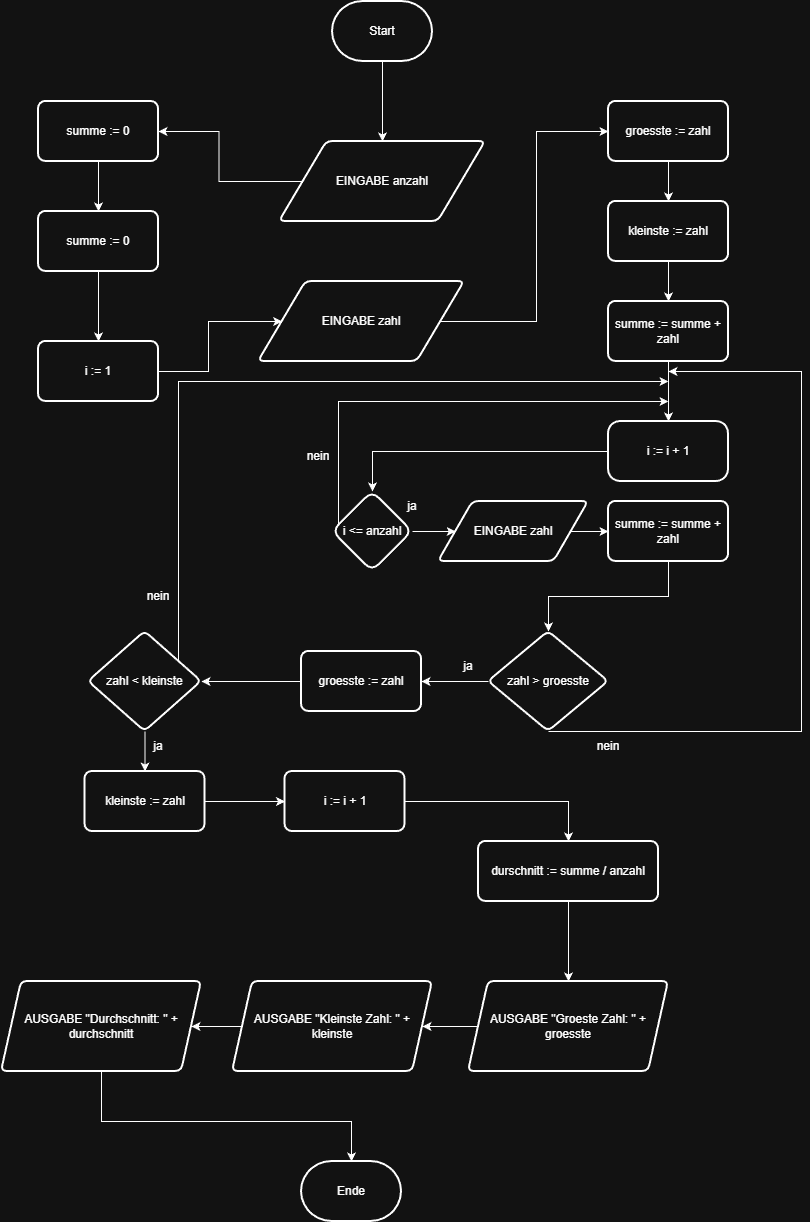

The diagram above was exported from draw.io. Its source (the exported page's mxGraphModel, read from the mxfile embedded in the PNG):
<mxGraphModel dx="2066" dy="1103" grid="1" gridSize="10" guides="1" tooltips="1" connect="1" arrows="1" fold="1" page="1" pageScale="1" pageWidth="827" pageHeight="1169" math="0" shadow="0">
  <root>
    <mxCell id="0" />
    <mxCell id="1" parent="0" />
    <mxCell id="jwWItBqHmMDWUzArBfZ9-3" value="" style="edgeStyle=orthogonalEdgeStyle;rounded=0;orthogonalLoop=1;jettySize=auto;html=1;" edge="1" parent="1" source="jwWItBqHmMDWUzArBfZ9-1">
      <mxGeometry relative="1" as="geometry">
        <mxPoint x="395" y="180" as="targetPoint" />
      </mxGeometry>
    </mxCell>
    <mxCell id="jwWItBqHmMDWUzArBfZ9-1" value="Start" style="strokeWidth=2;html=1;shape=mxgraph.flowchart.terminator;whiteSpace=wrap;" vertex="1" parent="1">
      <mxGeometry x="345" y="40" width="100" height="60" as="geometry" />
    </mxCell>
    <mxCell id="jwWItBqHmMDWUzArBfZ9-7" value="" style="edgeStyle=orthogonalEdgeStyle;rounded=0;orthogonalLoop=1;jettySize=auto;html=1;" edge="1" parent="1" source="jwWItBqHmMDWUzArBfZ9-5" target="jwWItBqHmMDWUzArBfZ9-6">
      <mxGeometry relative="1" as="geometry" />
    </mxCell>
    <mxCell id="jwWItBqHmMDWUzArBfZ9-5" value="EINGABE anzahl" style="shape=parallelogram;html=1;strokeWidth=2;perimeter=parallelogramPerimeter;whiteSpace=wrap;rounded=1;arcSize=12;size=0.23;" vertex="1" parent="1">
      <mxGeometry x="292" y="180" width="206" height="80" as="geometry" />
    </mxCell>
    <mxCell id="jwWItBqHmMDWUzArBfZ9-9" value="" style="edgeStyle=orthogonalEdgeStyle;rounded=0;orthogonalLoop=1;jettySize=auto;html=1;" edge="1" parent="1" source="jwWItBqHmMDWUzArBfZ9-6" target="jwWItBqHmMDWUzArBfZ9-8">
      <mxGeometry relative="1" as="geometry" />
    </mxCell>
    <mxCell id="jwWItBqHmMDWUzArBfZ9-13" value="" style="edgeStyle=orthogonalEdgeStyle;rounded=0;orthogonalLoop=1;jettySize=auto;html=1;" edge="1" parent="1" source="jwWItBqHmMDWUzArBfZ9-6" target="jwWItBqHmMDWUzArBfZ9-12">
      <mxGeometry relative="1" as="geometry" />
    </mxCell>
    <mxCell id="jwWItBqHmMDWUzArBfZ9-6" value="summe := 0" style="whiteSpace=wrap;html=1;strokeWidth=2;rounded=1;arcSize=12;" vertex="1" parent="1">
      <mxGeometry x="51" y="140" width="120" height="60" as="geometry" />
    </mxCell>
    <mxCell id="jwWItBqHmMDWUzArBfZ9-11" style="edgeStyle=orthogonalEdgeStyle;rounded=0;orthogonalLoop=1;jettySize=auto;html=1;entryX=0;entryY=0.5;entryDx=0;entryDy=0;" edge="1" parent="1" source="jwWItBqHmMDWUzArBfZ9-8" target="jwWItBqHmMDWUzArBfZ9-10">
      <mxGeometry relative="1" as="geometry">
        <Array as="points" />
      </mxGeometry>
    </mxCell>
    <mxCell id="jwWItBqHmMDWUzArBfZ9-8" value="i := 1" style="whiteSpace=wrap;html=1;strokeWidth=2;rounded=1;arcSize=12;" vertex="1" parent="1">
      <mxGeometry x="51" y="380" width="120" height="60" as="geometry" />
    </mxCell>
    <mxCell id="jwWItBqHmMDWUzArBfZ9-18" style="edgeStyle=orthogonalEdgeStyle;rounded=0;orthogonalLoop=1;jettySize=auto;html=1;entryX=0;entryY=0.5;entryDx=0;entryDy=0;" edge="1" parent="1" source="jwWItBqHmMDWUzArBfZ9-10" target="jwWItBqHmMDWUzArBfZ9-15">
      <mxGeometry relative="1" as="geometry" />
    </mxCell>
    <mxCell id="jwWItBqHmMDWUzArBfZ9-10" value="EINGABE zahl" style="shape=parallelogram;html=1;strokeWidth=2;perimeter=parallelogramPerimeter;whiteSpace=wrap;rounded=1;arcSize=12;size=0.23;" vertex="1" parent="1">
      <mxGeometry x="271" y="320" width="206" height="80" as="geometry" />
    </mxCell>
    <mxCell id="jwWItBqHmMDWUzArBfZ9-12" value="summe := 0" style="whiteSpace=wrap;html=1;strokeWidth=2;rounded=1;arcSize=12;" vertex="1" parent="1">
      <mxGeometry x="51" y="250" width="120" height="60" as="geometry" />
    </mxCell>
    <mxCell id="jwWItBqHmMDWUzArBfZ9-14" value="" style="edgeStyle=orthogonalEdgeStyle;rounded=0;orthogonalLoop=1;jettySize=auto;html=1;" edge="1" parent="1" source="jwWItBqHmMDWUzArBfZ9-15" target="jwWItBqHmMDWUzArBfZ9-16">
      <mxGeometry relative="1" as="geometry" />
    </mxCell>
    <mxCell id="jwWItBqHmMDWUzArBfZ9-15" value="groesste := zahl" style="whiteSpace=wrap;html=1;strokeWidth=2;rounded=1;arcSize=12;" vertex="1" parent="1">
      <mxGeometry x="621" y="140" width="120" height="60" as="geometry" />
    </mxCell>
    <mxCell id="jwWItBqHmMDWUzArBfZ9-20" style="edgeStyle=orthogonalEdgeStyle;rounded=0;orthogonalLoop=1;jettySize=auto;html=1;entryX=0.5;entryY=0;entryDx=0;entryDy=0;" edge="1" parent="1" source="jwWItBqHmMDWUzArBfZ9-16" target="jwWItBqHmMDWUzArBfZ9-19">
      <mxGeometry relative="1" as="geometry" />
    </mxCell>
    <mxCell id="jwWItBqHmMDWUzArBfZ9-16" value="kleinste := zahl" style="whiteSpace=wrap;html=1;strokeWidth=2;rounded=1;arcSize=12;" vertex="1" parent="1">
      <mxGeometry x="621" y="240" width="120" height="60" as="geometry" />
    </mxCell>
    <mxCell id="jwWItBqHmMDWUzArBfZ9-23" value="" style="edgeStyle=orthogonalEdgeStyle;rounded=0;orthogonalLoop=1;jettySize=auto;html=1;exitX=0.5;exitY=1;exitDx=0;exitDy=0;" edge="1" parent="1" source="jwWItBqHmMDWUzArBfZ9-19" target="jwWItBqHmMDWUzArBfZ9-22">
      <mxGeometry relative="1" as="geometry">
        <mxPoint x="681" y="430" as="sourcePoint" />
      </mxGeometry>
    </mxCell>
    <mxCell id="jwWItBqHmMDWUzArBfZ9-19" value="summe := summe + zahl" style="whiteSpace=wrap;html=1;strokeWidth=2;rounded=1;arcSize=12;" vertex="1" parent="1">
      <mxGeometry x="621" y="340" width="120" height="60" as="geometry" />
    </mxCell>
    <mxCell id="jwWItBqHmMDWUzArBfZ9-25" value="" style="edgeStyle=orthogonalEdgeStyle;rounded=0;orthogonalLoop=1;jettySize=auto;html=1;" edge="1" parent="1" source="jwWItBqHmMDWUzArBfZ9-22" target="jwWItBqHmMDWUzArBfZ9-24">
      <mxGeometry relative="1" as="geometry" />
    </mxCell>
    <mxCell id="jwWItBqHmMDWUzArBfZ9-22" value="i := i + 1" style="whiteSpace=wrap;html=1;strokeWidth=2;rounded=1;arcSize=20;" vertex="1" parent="1">
      <mxGeometry x="621" y="460" width="120" height="60" as="geometry" />
    </mxCell>
    <mxCell id="jwWItBqHmMDWUzArBfZ9-27" style="edgeStyle=orthogonalEdgeStyle;rounded=0;orthogonalLoop=1;jettySize=auto;html=1;entryX=0;entryY=0.5;entryDx=0;entryDy=0;" edge="1" parent="1" source="jwWItBqHmMDWUzArBfZ9-24" target="jwWItBqHmMDWUzArBfZ9-26">
      <mxGeometry relative="1" as="geometry" />
    </mxCell>
    <mxCell id="jwWItBqHmMDWUzArBfZ9-33" style="edgeStyle=orthogonalEdgeStyle;rounded=0;orthogonalLoop=1;jettySize=auto;html=1;" edge="1" parent="1" source="jwWItBqHmMDWUzArBfZ9-24">
      <mxGeometry relative="1" as="geometry">
        <mxPoint x="681" y="440" as="targetPoint" />
        <Array as="points">
          <mxPoint x="351" y="440" />
        </Array>
      </mxGeometry>
    </mxCell>
    <mxCell id="jwWItBqHmMDWUzArBfZ9-24" value="i &amp;lt;= anzahl" style="rhombus;whiteSpace=wrap;html=1;strokeWidth=2;rounded=1;arcSize=20;" vertex="1" parent="1">
      <mxGeometry x="345" y="530" width="80" height="80" as="geometry" />
    </mxCell>
    <mxCell id="jwWItBqHmMDWUzArBfZ9-30" value="" style="edgeStyle=orthogonalEdgeStyle;rounded=0;orthogonalLoop=1;jettySize=auto;html=1;" edge="1" parent="1" source="jwWItBqHmMDWUzArBfZ9-26" target="jwWItBqHmMDWUzArBfZ9-29">
      <mxGeometry relative="1" as="geometry" />
    </mxCell>
    <mxCell id="jwWItBqHmMDWUzArBfZ9-26" value="EINGABE zahl" style="shape=parallelogram;html=1;strokeWidth=2;perimeter=parallelogramPerimeter;whiteSpace=wrap;rounded=1;arcSize=12;size=0.23;" vertex="1" parent="1">
      <mxGeometry x="451" y="540" width="150" height="60" as="geometry" />
    </mxCell>
    <mxCell id="jwWItBqHmMDWUzArBfZ9-28" value="ja" style="text;html=1;whiteSpace=wrap;strokeColor=none;fillColor=none;align=center;verticalAlign=middle;rounded=0;" vertex="1" parent="1">
      <mxGeometry x="395" y="530" width="60" height="30" as="geometry" />
    </mxCell>
    <mxCell id="jwWItBqHmMDWUzArBfZ9-32" value="" style="edgeStyle=orthogonalEdgeStyle;rounded=0;orthogonalLoop=1;jettySize=auto;html=1;" edge="1" parent="1" source="jwWItBqHmMDWUzArBfZ9-29" target="jwWItBqHmMDWUzArBfZ9-31">
      <mxGeometry relative="1" as="geometry" />
    </mxCell>
    <mxCell id="jwWItBqHmMDWUzArBfZ9-29" value="summe := summe + zahl" style="whiteSpace=wrap;html=1;strokeWidth=2;rounded=1;arcSize=12;" vertex="1" parent="1">
      <mxGeometry x="621" y="540" width="120" height="60" as="geometry" />
    </mxCell>
    <mxCell id="jwWItBqHmMDWUzArBfZ9-36" value="" style="edgeStyle=orthogonalEdgeStyle;rounded=0;orthogonalLoop=1;jettySize=auto;html=1;" edge="1" parent="1" source="jwWItBqHmMDWUzArBfZ9-31" target="jwWItBqHmMDWUzArBfZ9-35">
      <mxGeometry relative="1" as="geometry" />
    </mxCell>
    <mxCell id="jwWItBqHmMDWUzArBfZ9-38" style="edgeStyle=orthogonalEdgeStyle;rounded=0;orthogonalLoop=1;jettySize=auto;html=1;" edge="1" parent="1" source="jwWItBqHmMDWUzArBfZ9-31">
      <mxGeometry relative="1" as="geometry">
        <mxPoint x="681" y="410" as="targetPoint" />
        <Array as="points">
          <mxPoint x="814" y="770" />
          <mxPoint x="814" y="410" />
        </Array>
      </mxGeometry>
    </mxCell>
    <mxCell id="jwWItBqHmMDWUzArBfZ9-31" value="zahl &amp;gt; groesste" style="rhombus;whiteSpace=wrap;html=1;strokeWidth=2;rounded=1;arcSize=12;" vertex="1" parent="1">
      <mxGeometry x="501" y="670" width="120" height="100" as="geometry" />
    </mxCell>
    <mxCell id="jwWItBqHmMDWUzArBfZ9-34" value="nein" style="text;html=1;whiteSpace=wrap;strokeColor=none;fillColor=none;align=center;verticalAlign=middle;rounded=0;" vertex="1" parent="1">
      <mxGeometry x="301" y="480" width="60" height="30" as="geometry" />
    </mxCell>
    <mxCell id="jwWItBqHmMDWUzArBfZ9-41" value="" style="edgeStyle=orthogonalEdgeStyle;rounded=0;orthogonalLoop=1;jettySize=auto;html=1;" edge="1" parent="1" source="jwWItBqHmMDWUzArBfZ9-35" target="jwWItBqHmMDWUzArBfZ9-40">
      <mxGeometry relative="1" as="geometry" />
    </mxCell>
    <mxCell id="jwWItBqHmMDWUzArBfZ9-35" value="groesste := zahl" style="whiteSpace=wrap;html=1;strokeWidth=2;rounded=1;arcSize=12;" vertex="1" parent="1">
      <mxGeometry x="314" y="690" width="120" height="60" as="geometry" />
    </mxCell>
    <mxCell id="jwWItBqHmMDWUzArBfZ9-37" value="ja" style="text;html=1;whiteSpace=wrap;strokeColor=none;fillColor=none;align=center;verticalAlign=middle;rounded=0;" vertex="1" parent="1">
      <mxGeometry x="451" y="690" width="60" height="30" as="geometry" />
    </mxCell>
    <mxCell id="jwWItBqHmMDWUzArBfZ9-39" value="nein" style="text;html=1;whiteSpace=wrap;strokeColor=none;fillColor=none;align=center;verticalAlign=middle;rounded=0;" vertex="1" parent="1">
      <mxGeometry x="591" y="770" width="60" height="30" as="geometry" />
    </mxCell>
    <mxCell id="jwWItBqHmMDWUzArBfZ9-43" value="" style="edgeStyle=orthogonalEdgeStyle;rounded=0;orthogonalLoop=1;jettySize=auto;html=1;" edge="1" parent="1" source="jwWItBqHmMDWUzArBfZ9-40" target="jwWItBqHmMDWUzArBfZ9-42">
      <mxGeometry relative="1" as="geometry" />
    </mxCell>
    <mxCell id="jwWItBqHmMDWUzArBfZ9-45" style="edgeStyle=orthogonalEdgeStyle;rounded=0;orthogonalLoop=1;jettySize=auto;html=1;" edge="1" parent="1" source="jwWItBqHmMDWUzArBfZ9-40">
      <mxGeometry relative="1" as="geometry">
        <mxPoint x="681" y="420" as="targetPoint" />
        <Array as="points">
          <mxPoint x="191" y="420" />
        </Array>
      </mxGeometry>
    </mxCell>
    <mxCell id="jwWItBqHmMDWUzArBfZ9-40" value="zahl &amp;lt; kleinste" style="rhombus;whiteSpace=wrap;html=1;strokeWidth=2;rounded=1;arcSize=12;" vertex="1" parent="1">
      <mxGeometry x="101" y="670" width="113" height="100" as="geometry" />
    </mxCell>
    <mxCell id="jwWItBqHmMDWUzArBfZ9-48" value="" style="edgeStyle=orthogonalEdgeStyle;rounded=0;orthogonalLoop=1;jettySize=auto;html=1;" edge="1" parent="1" source="jwWItBqHmMDWUzArBfZ9-42" target="jwWItBqHmMDWUzArBfZ9-47">
      <mxGeometry relative="1" as="geometry" />
    </mxCell>
    <mxCell id="jwWItBqHmMDWUzArBfZ9-42" value="kleinste := zahl" style="whiteSpace=wrap;html=1;strokeWidth=2;rounded=1;arcSize=12;" vertex="1" parent="1">
      <mxGeometry x="97.5" y="810" width="120" height="60" as="geometry" />
    </mxCell>
    <mxCell id="jwWItBqHmMDWUzArBfZ9-44" value="ja" style="text;html=1;whiteSpace=wrap;strokeColor=none;fillColor=none;align=center;verticalAlign=middle;rounded=0;" vertex="1" parent="1">
      <mxGeometry x="141" y="770" width="60" height="30" as="geometry" />
    </mxCell>
    <mxCell id="jwWItBqHmMDWUzArBfZ9-46" value="nein" style="text;html=1;whiteSpace=wrap;strokeColor=none;fillColor=none;align=center;verticalAlign=middle;rounded=0;" vertex="1" parent="1">
      <mxGeometry x="141" y="620" width="60" height="30" as="geometry" />
    </mxCell>
    <mxCell id="jwWItBqHmMDWUzArBfZ9-50" value="" style="edgeStyle=orthogonalEdgeStyle;rounded=0;orthogonalLoop=1;jettySize=auto;html=1;" edge="1" parent="1" source="jwWItBqHmMDWUzArBfZ9-47" target="jwWItBqHmMDWUzArBfZ9-49">
      <mxGeometry relative="1" as="geometry" />
    </mxCell>
    <mxCell id="jwWItBqHmMDWUzArBfZ9-47" value="i := i + 1" style="whiteSpace=wrap;html=1;strokeWidth=2;rounded=1;arcSize=12;" vertex="1" parent="1">
      <mxGeometry x="297.5" y="810" width="120" height="60" as="geometry" />
    </mxCell>
    <mxCell id="jwWItBqHmMDWUzArBfZ9-52" value="" style="edgeStyle=orthogonalEdgeStyle;rounded=0;orthogonalLoop=1;jettySize=auto;html=1;" edge="1" parent="1" source="jwWItBqHmMDWUzArBfZ9-49" target="jwWItBqHmMDWUzArBfZ9-51">
      <mxGeometry relative="1" as="geometry" />
    </mxCell>
    <mxCell id="jwWItBqHmMDWUzArBfZ9-49" value="durschnitt := summe / anzahl" style="whiteSpace=wrap;html=1;strokeWidth=2;rounded=1;arcSize=12;" vertex="1" parent="1">
      <mxGeometry x="491" y="880" width="180" height="60" as="geometry" />
    </mxCell>
    <mxCell id="jwWItBqHmMDWUzArBfZ9-55" style="edgeStyle=orthogonalEdgeStyle;rounded=0;orthogonalLoop=1;jettySize=auto;html=1;entryX=1;entryY=0.5;entryDx=0;entryDy=0;" edge="1" parent="1" source="jwWItBqHmMDWUzArBfZ9-51" target="jwWItBqHmMDWUzArBfZ9-53">
      <mxGeometry relative="1" as="geometry" />
    </mxCell>
    <mxCell id="jwWItBqHmMDWUzArBfZ9-51" value="AUSGABE &quot;Groeste Zahl: &quot; + groesste" style="shape=parallelogram;perimeter=parallelogramPerimeter;whiteSpace=wrap;html=1;fixedSize=1;strokeWidth=2;rounded=1;arcSize=12;" vertex="1" parent="1">
      <mxGeometry x="481" y="1020" width="200" height="90" as="geometry" />
    </mxCell>
    <mxCell id="jwWItBqHmMDWUzArBfZ9-56" style="edgeStyle=orthogonalEdgeStyle;rounded=0;orthogonalLoop=1;jettySize=auto;html=1;entryX=1;entryY=0.5;entryDx=0;entryDy=0;" edge="1" parent="1" source="jwWItBqHmMDWUzArBfZ9-53" target="jwWItBqHmMDWUzArBfZ9-54">
      <mxGeometry relative="1" as="geometry" />
    </mxCell>
    <mxCell id="jwWItBqHmMDWUzArBfZ9-53" value="AUSGABE &quot;Kleinste Zahl: &quot; + kleinste" style="shape=parallelogram;perimeter=parallelogramPerimeter;whiteSpace=wrap;html=1;fixedSize=1;strokeWidth=2;rounded=1;arcSize=12;" vertex="1" parent="1">
      <mxGeometry x="245" y="1020" width="200" height="90" as="geometry" />
    </mxCell>
    <mxCell id="jwWItBqHmMDWUzArBfZ9-57" style="edgeStyle=orthogonalEdgeStyle;rounded=0;orthogonalLoop=1;jettySize=auto;html=1;entryX=0.5;entryY=0;entryDx=0;entryDy=0;entryPerimeter=0;" edge="1" parent="1" source="jwWItBqHmMDWUzArBfZ9-54" target="jwWItBqHmMDWUzArBfZ9-58">
      <mxGeometry relative="1" as="geometry">
        <mxPoint x="361" y="1210" as="targetPoint" />
        <Array as="points">
          <mxPoint x="114" y="1160" />
          <mxPoint x="364" y="1160" />
        </Array>
      </mxGeometry>
    </mxCell>
    <mxCell id="jwWItBqHmMDWUzArBfZ9-54" value="AUSGABE &quot;Durchschnitt: &quot; + durchschnitt" style="shape=parallelogram;perimeter=parallelogramPerimeter;whiteSpace=wrap;html=1;fixedSize=1;strokeWidth=2;rounded=1;arcSize=12;" vertex="1" parent="1">
      <mxGeometry x="14" y="1020" width="200" height="90" as="geometry" />
    </mxCell>
    <mxCell id="jwWItBqHmMDWUzArBfZ9-58" value="Ende" style="strokeWidth=2;html=1;shape=mxgraph.flowchart.terminator;whiteSpace=wrap;" vertex="1" parent="1">
      <mxGeometry x="314" y="1200" width="100" height="60" as="geometry" />
    </mxCell>
  </root>
</mxGraphModel>